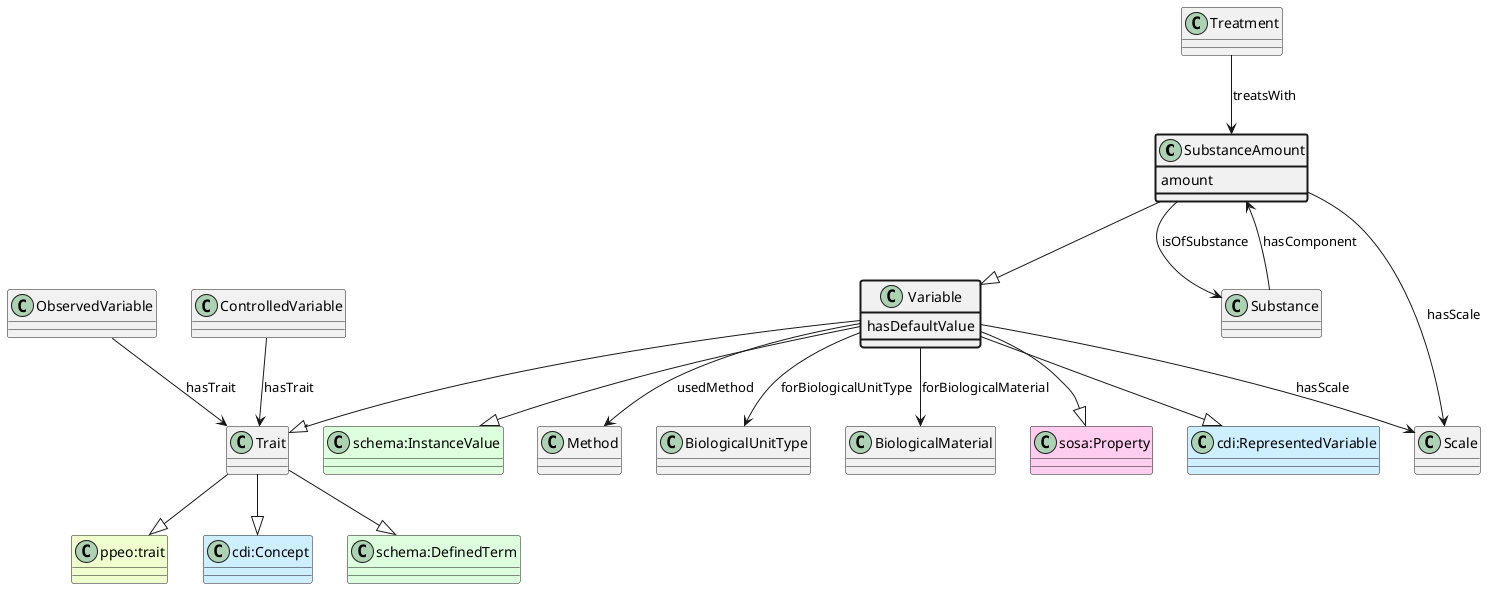

The diagram above was rendered by PlantUML. Its source (embedded in the PNG):
@startuml
class SubstanceAmount  #line.bold
class Variable  
class Trait  
class "ppeo:trait" #EEFFCC 
Trait --|> "ppeo:trait"
class "cdi:Concept" #CCEEFF 
Trait --|> "cdi:Concept"
class "schema:DefinedTerm" #DDFFDD 
Trait --|> "schema:DefinedTerm"
Variable --|> Trait
class "sosa:Property" #FFCCEE 
Variable --|> "sosa:Property"
class "cdi:RepresentedVariable" #CCEEFF 
Variable --|> "cdi:RepresentedVariable"
class "schema:InstanceValue" #DDFFDD 
Variable --|> "schema:InstanceValue"
SubstanceAmount --|> Variable
class Treatment 
Treatment --> SubstanceAmount : treatsWith
class Substance 
Substance --> SubstanceAmount : hasComponent
class Substance 
SubstanceAmount --> Substance : isOfSubstance
class SubstanceAmount #line.bold {
    amount
}
class Scale 
SubstanceAmount --> Scale : hasScale
class Variable #line.bold {
    hasDefaultValue
}
class Method 
Variable --> Method : usedMethod
class BiologicalUnitType 
Variable --> BiologicalUnitType : forBiologicalUnitType
class BiologicalMaterial 
Variable --> BiologicalMaterial : forBiologicalMaterial
class Scale 
Variable --> Scale : hasScale
class ObservedVariable 
ObservedVariable --> Trait : hasTrait
class ControlledVariable 
ControlledVariable --> Trait : hasTrait
@enduml